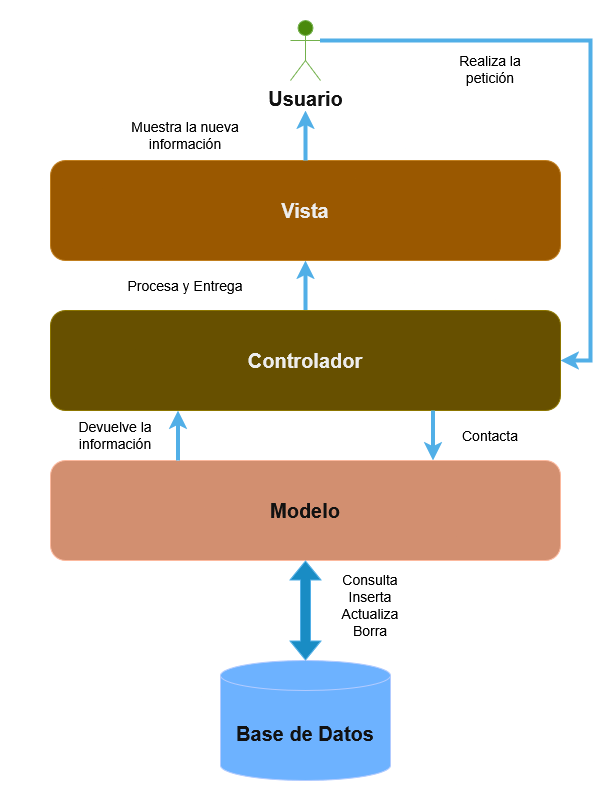

The diagram above was exported from draw.io. Its source (the exported page's mxGraphModel, read from the mxfile embedded in the PNG):
<mxGraphModel dx="750" dy="612" grid="1" gridSize="10" guides="1" tooltips="1" connect="1" arrows="1" fold="1" page="1" pageScale="1" pageWidth="850" pageHeight="1100" math="0" shadow="0">
  <root>
    <mxCell id="0" />
    <mxCell id="1" parent="0" />
    <mxCell id="0-yoM_0uwX2GtgsttaWk-1" value="" style="rounded=0;whiteSpace=wrap;html=1;fillColor=light-dark(#FFFFFF,#FFFFFF);" vertex="1" parent="1">
      <mxGeometry x="100" y="20" width="610" height="790" as="geometry" />
    </mxCell>
    <mxCell id="0-yoM_0uwX2GtgsttaWk-2" value="&lt;span&gt;&lt;font&gt;Usuario&lt;/font&gt;&lt;/span&gt;" style="shape=umlActor;verticalLabelPosition=bottom;verticalAlign=top;html=1;outlineConnect=0;fillColor=#60a917;fontColor=#ffffff;strokeColor=#2D7600;fontSize=20;fontStyle=1" vertex="1" parent="1">
      <mxGeometry x="390" y="40" width="30" height="60" as="geometry" />
    </mxCell>
    <mxCell id="0-yoM_0uwX2GtgsttaWk-3" value="&lt;b&gt;&lt;font style=&quot;font-size: 20px;&quot;&gt;Vista&lt;/font&gt;&lt;/b&gt;" style="rounded=1;whiteSpace=wrap;html=1;fillColor=#f0a30a;fontColor=#000000;strokeColor=#BD7000;" vertex="1" parent="1">
      <mxGeometry x="150" y="180" width="510" height="100" as="geometry" />
    </mxCell>
    <mxCell id="0-yoM_0uwX2GtgsttaWk-10" value="" style="edgeStyle=orthogonalEdgeStyle;rounded=0;orthogonalLoop=1;jettySize=auto;html=1;fillColor=#1ba1e2;strokeColor=#006EAF;strokeWidth=4;" edge="1" parent="1" source="0-yoM_0uwX2GtgsttaWk-4" target="0-yoM_0uwX2GtgsttaWk-3">
      <mxGeometry relative="1" as="geometry" />
    </mxCell>
    <mxCell id="0-yoM_0uwX2GtgsttaWk-4" value="&lt;b&gt;&lt;font style=&quot;font-size: 20px;&quot;&gt;Controlador&lt;/font&gt;&lt;/b&gt;" style="rounded=1;whiteSpace=wrap;html=1;fillColor=#e3c800;fontColor=#000000;strokeColor=#B09500;" vertex="1" parent="1">
      <mxGeometry x="150" y="330" width="510" height="100" as="geometry" />
    </mxCell>
    <mxCell id="0-yoM_0uwX2GtgsttaWk-5" value="&lt;b&gt;&lt;font style=&quot;font-size: 20px;&quot;&gt;Modelo&lt;/font&gt;&lt;/b&gt;" style="rounded=1;whiteSpace=wrap;html=1;fillColor=#a0522d;fontColor=#ffffff;strokeColor=#6D1F00;" vertex="1" parent="1">
      <mxGeometry x="150" y="480" width="510" height="100" as="geometry" />
    </mxCell>
    <mxCell id="0-yoM_0uwX2GtgsttaWk-8" value="" style="endArrow=classic;html=1;rounded=0;targetPerimeterSpacing=30;fillColor=#1ba1e2;strokeColor=#006EAF;strokeWidth=4;" edge="1" parent="1" source="0-yoM_0uwX2GtgsttaWk-3" target="0-yoM_0uwX2GtgsttaWk-2">
      <mxGeometry width="50" height="50" relative="1" as="geometry">
        <mxPoint x="470" y="350" as="sourcePoint" />
        <mxPoint x="520" y="300" as="targetPoint" />
      </mxGeometry>
    </mxCell>
    <mxCell id="0-yoM_0uwX2GtgsttaWk-9" value="" style="endArrow=classic;html=1;rounded=0;exitX=1;exitY=0.3333333333333333;exitDx=0;exitDy=0;exitPerimeter=0;entryX=1;entryY=0.5;entryDx=0;entryDy=0;sourcePerimeterSpacing=0;fillColor=#1ba1e2;strokeColor=#006EAF;strokeWidth=4;" edge="1" parent="1" source="0-yoM_0uwX2GtgsttaWk-2" target="0-yoM_0uwX2GtgsttaWk-4">
      <mxGeometry width="50" height="50" relative="1" as="geometry">
        <mxPoint x="470" y="350" as="sourcePoint" />
        <mxPoint x="520" y="300" as="targetPoint" />
        <Array as="points">
          <mxPoint x="690" y="60" />
          <mxPoint x="690" y="380" />
        </Array>
      </mxGeometry>
    </mxCell>
    <mxCell id="0-yoM_0uwX2GtgsttaWk-11" value="" style="endArrow=classic;html=1;rounded=0;exitX=0.25;exitY=0;exitDx=0;exitDy=0;entryX=0.25;entryY=1;entryDx=0;entryDy=0;" edge="1" parent="1" source="0-yoM_0uwX2GtgsttaWk-5" target="0-yoM_0uwX2GtgsttaWk-4">
      <mxGeometry width="50" height="50" relative="1" as="geometry">
        <mxPoint x="470" y="370" as="sourcePoint" />
        <mxPoint x="520" y="320" as="targetPoint" />
      </mxGeometry>
    </mxCell>
    <mxCell id="0-yoM_0uwX2GtgsttaWk-13" value="" style="endArrow=classic;html=1;rounded=0;exitX=0.25;exitY=0;exitDx=0;exitDy=0;entryX=0.25;entryY=1;entryDx=0;entryDy=0;strokeWidth=4;fillColor=#1ba1e2;strokeColor=#006EAF;" edge="1" parent="1" source="0-yoM_0uwX2GtgsttaWk-5" target="0-yoM_0uwX2GtgsttaWk-4">
      <mxGeometry width="50" height="50" relative="1" as="geometry">
        <mxPoint x="470" y="370" as="sourcePoint" />
        <mxPoint x="520" y="320" as="targetPoint" />
      </mxGeometry>
    </mxCell>
    <mxCell id="0-yoM_0uwX2GtgsttaWk-14" value="" style="endArrow=classic;html=1;rounded=0;exitX=0.75;exitY=1;exitDx=0;exitDy=0;entryX=0.75;entryY=0;entryDx=0;entryDy=0;fillColor=#1ba1e2;strokeColor=#006EAF;strokeWidth=4;" edge="1" parent="1" source="0-yoM_0uwX2GtgsttaWk-4" target="0-yoM_0uwX2GtgsttaWk-5">
      <mxGeometry width="50" height="50" relative="1" as="geometry">
        <mxPoint x="470" y="370" as="sourcePoint" />
        <mxPoint x="520" y="320" as="targetPoint" />
      </mxGeometry>
    </mxCell>
    <mxCell id="0-yoM_0uwX2GtgsttaWk-15" value="Base de Datos" style="shape=cylinder3;whiteSpace=wrap;html=1;boundedLbl=1;backgroundOutline=1;size=15;fillColor=#0050ef;fontColor=#ffffff;strokeColor=#001DBC;fontSize=20;fontStyle=1" vertex="1" parent="1">
      <mxGeometry x="320" y="680" width="170" height="120" as="geometry" />
    </mxCell>
    <mxCell id="0-yoM_0uwX2GtgsttaWk-17" value="" style="shape=flexArrow;endArrow=classic;startArrow=classic;html=1;rounded=0;exitX=0.5;exitY=0;exitDx=0;exitDy=0;exitPerimeter=0;entryX=0.5;entryY=1;entryDx=0;entryDy=0;fillColor=#1ba1e2;strokeColor=#006EAF;" edge="1" parent="1" source="0-yoM_0uwX2GtgsttaWk-15" target="0-yoM_0uwX2GtgsttaWk-5">
      <mxGeometry width="100" height="100" relative="1" as="geometry">
        <mxPoint x="440" y="630" as="sourcePoint" />
        <mxPoint x="540" y="530" as="targetPoint" />
      </mxGeometry>
    </mxCell>
    <mxCell id="0-yoM_0uwX2GtgsttaWk-19" value="&lt;span&gt;&lt;font&gt;Muestra la nueva información&lt;/font&gt;&lt;/span&gt;" style="text;html=1;align=center;verticalAlign=middle;whiteSpace=wrap;rounded=0;fontColor=light-dark(#000000,#000000);fontSize=14;" vertex="1" parent="1">
      <mxGeometry x="210" y="140" width="150" height="30" as="geometry" />
    </mxCell>
    <mxCell id="0-yoM_0uwX2GtgsttaWk-21" value="&lt;span style=&quot;&quot;&gt;&lt;font&gt;Procesa y Entrega&lt;/font&gt;&lt;/span&gt;" style="text;html=1;align=center;verticalAlign=middle;whiteSpace=wrap;rounded=0;fontSize=14;fontColor=light-dark(#000000,#000000);" vertex="1" parent="1">
      <mxGeometry x="210" y="290" width="150" height="30" as="geometry" />
    </mxCell>
    <mxCell id="0-yoM_0uwX2GtgsttaWk-22" value="Devuelve la información" style="text;html=1;align=center;verticalAlign=middle;whiteSpace=wrap;rounded=0;fontSize=14;fontColor=light-dark(#000000,#000000);" vertex="1" parent="1">
      <mxGeometry x="160" y="440" width="110" height="30" as="geometry" />
    </mxCell>
    <mxCell id="0-yoM_0uwX2GtgsttaWk-23" value="&lt;font&gt;Contacta&lt;/font&gt;" style="text;html=1;align=center;verticalAlign=middle;whiteSpace=wrap;rounded=0;fontColor=light-dark(#000000,#000000);fontSize=14;" vertex="1" parent="1">
      <mxGeometry x="560" y="440" width="60" height="30" as="geometry" />
    </mxCell>
    <mxCell id="0-yoM_0uwX2GtgsttaWk-24" value="Realiza la petición" style="text;html=1;align=center;verticalAlign=middle;whiteSpace=wrap;rounded=0;fontSize=14;fontColor=light-dark(#000000,#000000);" vertex="1" parent="1">
      <mxGeometry x="545" y="74" width="90" height="30" as="geometry" />
    </mxCell>
    <mxCell id="0-yoM_0uwX2GtgsttaWk-25" value="&lt;div&gt;Consulta&lt;/div&gt;&lt;div&gt;Inserta&lt;/div&gt;&lt;div&gt;Actualiza&lt;/div&gt;&lt;div&gt;Borra&lt;/div&gt;" style="text;html=1;align=center;verticalAlign=middle;whiteSpace=wrap;rounded=0;fontSize=14;fontColor=light-dark(#000000,#000000);" vertex="1" parent="1">
      <mxGeometry x="440" y="580" width="60" height="90" as="geometry" />
    </mxCell>
  </root>
</mxGraphModel>